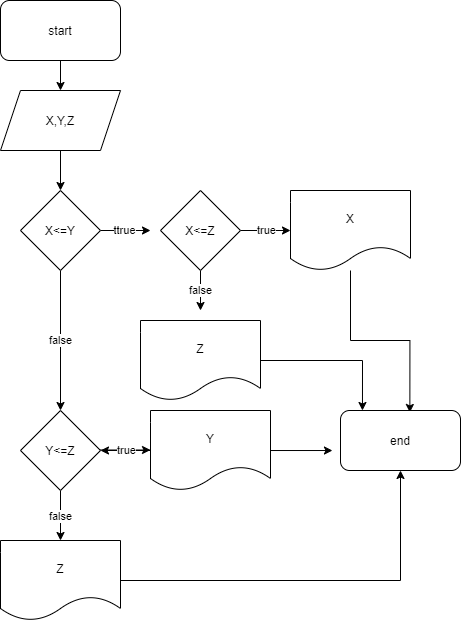

The diagram above was exported from draw.io. Its source (the exported page's mxGraphModel, read from the mxfile embedded in the PNG):
<mxGraphModel dx="1117" dy="669" grid="1" gridSize="10" guides="1" tooltips="1" connect="1" arrows="1" fold="1" page="1" pageScale="1" pageWidth="827" pageHeight="1169" math="0" shadow="0">
  <root>
    <mxCell id="WIyWlLk6GJQsqaUBKTNV-0" />
    <mxCell id="WIyWlLk6GJQsqaUBKTNV-1" parent="WIyWlLk6GJQsqaUBKTNV-0" />
    <mxCell id="pAD8YsguITPz_HSsdrEH-13" value="" style="edgeStyle=orthogonalEdgeStyle;rounded=0;orthogonalLoop=1;jettySize=auto;html=1;" edge="1" parent="WIyWlLk6GJQsqaUBKTNV-1" source="pAD8YsguITPz_HSsdrEH-0" target="pAD8YsguITPz_HSsdrEH-1">
      <mxGeometry relative="1" as="geometry" />
    </mxCell>
    <mxCell id="pAD8YsguITPz_HSsdrEH-0" value="start" style="rounded=1;whiteSpace=wrap;html=1;" vertex="1" parent="WIyWlLk6GJQsqaUBKTNV-1">
      <mxGeometry x="320" y="20" width="120" height="60" as="geometry" />
    </mxCell>
    <mxCell id="pAD8YsguITPz_HSsdrEH-39" style="edgeStyle=orthogonalEdgeStyle;rounded=0;orthogonalLoop=1;jettySize=auto;html=1;entryX=0.5;entryY=0;entryDx=0;entryDy=0;" edge="1" parent="WIyWlLk6GJQsqaUBKTNV-1" source="pAD8YsguITPz_HSsdrEH-1" target="pAD8YsguITPz_HSsdrEH-14">
      <mxGeometry relative="1" as="geometry" />
    </mxCell>
    <mxCell id="pAD8YsguITPz_HSsdrEH-1" value="X,Y,Z" style="shape=parallelogram;perimeter=parallelogramPerimeter;whiteSpace=wrap;html=1;fixedSize=1;" vertex="1" parent="WIyWlLk6GJQsqaUBKTNV-1">
      <mxGeometry x="320" y="110" width="120" height="60" as="geometry" />
    </mxCell>
    <mxCell id="pAD8YsguITPz_HSsdrEH-15" value="ttrue" style="edgeStyle=orthogonalEdgeStyle;rounded=0;orthogonalLoop=1;jettySize=auto;html=1;" edge="1" parent="WIyWlLk6GJQsqaUBKTNV-1" source="pAD8YsguITPz_HSsdrEH-14">
      <mxGeometry relative="1" as="geometry">
        <mxPoint x="470" y="250" as="targetPoint" />
        <Array as="points">
          <mxPoint x="450" y="250" />
          <mxPoint x="450" y="250" />
        </Array>
      </mxGeometry>
    </mxCell>
    <mxCell id="pAD8YsguITPz_HSsdrEH-35" value="false" style="edgeStyle=orthogonalEdgeStyle;rounded=0;orthogonalLoop=1;jettySize=auto;html=1;entryX=0.5;entryY=0;entryDx=0;entryDy=0;" edge="1" parent="WIyWlLk6GJQsqaUBKTNV-1" source="pAD8YsguITPz_HSsdrEH-14" target="pAD8YsguITPz_HSsdrEH-32">
      <mxGeometry relative="1" as="geometry" />
    </mxCell>
    <mxCell id="pAD8YsguITPz_HSsdrEH-14" value="X&amp;lt;=Y" style="rhombus;whiteSpace=wrap;html=1;" vertex="1" parent="WIyWlLk6GJQsqaUBKTNV-1">
      <mxGeometry x="340" y="210" width="80" height="80" as="geometry" />
    </mxCell>
    <mxCell id="pAD8YsguITPz_HSsdrEH-17" value="true" style="edgeStyle=orthogonalEdgeStyle;rounded=0;orthogonalLoop=1;jettySize=auto;html=1;" edge="1" parent="WIyWlLk6GJQsqaUBKTNV-1" source="pAD8YsguITPz_HSsdrEH-16">
      <mxGeometry relative="1" as="geometry">
        <mxPoint x="610" y="250" as="targetPoint" />
      </mxGeometry>
    </mxCell>
    <mxCell id="pAD8YsguITPz_HSsdrEH-27" value="false" style="edgeStyle=orthogonalEdgeStyle;rounded=0;orthogonalLoop=1;jettySize=auto;html=1;" edge="1" parent="WIyWlLk6GJQsqaUBKTNV-1" source="pAD8YsguITPz_HSsdrEH-16">
      <mxGeometry relative="1" as="geometry">
        <mxPoint x="520" y="330" as="targetPoint" />
      </mxGeometry>
    </mxCell>
    <mxCell id="pAD8YsguITPz_HSsdrEH-16" value="X&amp;lt;=Z" style="rhombus;whiteSpace=wrap;html=1;" vertex="1" parent="WIyWlLk6GJQsqaUBKTNV-1">
      <mxGeometry x="480" y="210" width="80" height="80" as="geometry" />
    </mxCell>
    <mxCell id="pAD8YsguITPz_HSsdrEH-44" style="edgeStyle=orthogonalEdgeStyle;rounded=0;orthogonalLoop=1;jettySize=auto;html=1;entryX=0.578;entryY=0.033;entryDx=0;entryDy=0;entryPerimeter=0;" edge="1" parent="WIyWlLk6GJQsqaUBKTNV-1" source="pAD8YsguITPz_HSsdrEH-18" target="pAD8YsguITPz_HSsdrEH-40">
      <mxGeometry relative="1" as="geometry" />
    </mxCell>
    <mxCell id="pAD8YsguITPz_HSsdrEH-18" value="X" style="shape=document;whiteSpace=wrap;html=1;boundedLbl=1;" vertex="1" parent="WIyWlLk6GJQsqaUBKTNV-1">
      <mxGeometry x="610" y="210" width="120" height="80" as="geometry" />
    </mxCell>
    <mxCell id="pAD8YsguITPz_HSsdrEH-43" style="edgeStyle=orthogonalEdgeStyle;rounded=0;orthogonalLoop=1;jettySize=auto;html=1;entryX=0.183;entryY=0;entryDx=0;entryDy=0;entryPerimeter=0;" edge="1" parent="WIyWlLk6GJQsqaUBKTNV-1" source="pAD8YsguITPz_HSsdrEH-28" target="pAD8YsguITPz_HSsdrEH-40">
      <mxGeometry relative="1" as="geometry" />
    </mxCell>
    <mxCell id="pAD8YsguITPz_HSsdrEH-28" value="Z" style="shape=document;whiteSpace=wrap;html=1;boundedLbl=1;" vertex="1" parent="WIyWlLk6GJQsqaUBKTNV-1">
      <mxGeometry x="460" y="340" width="120" height="80" as="geometry" />
    </mxCell>
    <mxCell id="pAD8YsguITPz_HSsdrEH-30" style="edgeStyle=orthogonalEdgeStyle;rounded=0;orthogonalLoop=1;jettySize=auto;html=1;" edge="1" parent="WIyWlLk6GJQsqaUBKTNV-1">
      <mxGeometry relative="1" as="geometry">
        <mxPoint x="470" y="469.5" as="targetPoint" />
        <mxPoint x="420" y="469.5" as="sourcePoint" />
      </mxGeometry>
    </mxCell>
    <mxCell id="pAD8YsguITPz_HSsdrEH-37" value="false" style="edgeStyle=orthogonalEdgeStyle;rounded=0;orthogonalLoop=1;jettySize=auto;html=1;" edge="1" parent="WIyWlLk6GJQsqaUBKTNV-1" source="pAD8YsguITPz_HSsdrEH-32">
      <mxGeometry relative="1" as="geometry">
        <mxPoint x="380" y="560" as="targetPoint" />
      </mxGeometry>
    </mxCell>
    <mxCell id="pAD8YsguITPz_HSsdrEH-32" value="Y&amp;lt;=Z" style="rhombus;whiteSpace=wrap;html=1;" vertex="1" parent="WIyWlLk6GJQsqaUBKTNV-1">
      <mxGeometry x="340" y="430" width="80" height="80" as="geometry" />
    </mxCell>
    <mxCell id="pAD8YsguITPz_HSsdrEH-36" value="true" style="edgeStyle=orthogonalEdgeStyle;rounded=0;orthogonalLoop=1;jettySize=auto;html=1;" edge="1" parent="WIyWlLk6GJQsqaUBKTNV-1" source="pAD8YsguITPz_HSsdrEH-33" target="pAD8YsguITPz_HSsdrEH-32">
      <mxGeometry relative="1" as="geometry" />
    </mxCell>
    <mxCell id="pAD8YsguITPz_HSsdrEH-42" style="edgeStyle=orthogonalEdgeStyle;rounded=0;orthogonalLoop=1;jettySize=auto;html=1;entryX=-0.067;entryY=0.667;entryDx=0;entryDy=0;entryPerimeter=0;" edge="1" parent="WIyWlLk6GJQsqaUBKTNV-1" source="pAD8YsguITPz_HSsdrEH-33" target="pAD8YsguITPz_HSsdrEH-40">
      <mxGeometry relative="1" as="geometry" />
    </mxCell>
    <mxCell id="pAD8YsguITPz_HSsdrEH-33" value="Y" style="shape=document;whiteSpace=wrap;html=1;boundedLbl=1;" vertex="1" parent="WIyWlLk6GJQsqaUBKTNV-1">
      <mxGeometry x="470" y="430" width="120" height="80" as="geometry" />
    </mxCell>
    <mxCell id="pAD8YsguITPz_HSsdrEH-41" style="edgeStyle=orthogonalEdgeStyle;rounded=0;orthogonalLoop=1;jettySize=auto;html=1;entryX=0.5;entryY=1;entryDx=0;entryDy=0;" edge="1" parent="WIyWlLk6GJQsqaUBKTNV-1" source="pAD8YsguITPz_HSsdrEH-38" target="pAD8YsguITPz_HSsdrEH-40">
      <mxGeometry relative="1" as="geometry" />
    </mxCell>
    <mxCell id="pAD8YsguITPz_HSsdrEH-38" value="Z" style="shape=document;whiteSpace=wrap;html=1;boundedLbl=1;" vertex="1" parent="WIyWlLk6GJQsqaUBKTNV-1">
      <mxGeometry x="320" y="560" width="120" height="80" as="geometry" />
    </mxCell>
    <mxCell id="pAD8YsguITPz_HSsdrEH-40" value="end" style="rounded=1;whiteSpace=wrap;html=1;" vertex="1" parent="WIyWlLk6GJQsqaUBKTNV-1">
      <mxGeometry x="660" y="430" width="120" height="60" as="geometry" />
    </mxCell>
  </root>
</mxGraphModel>